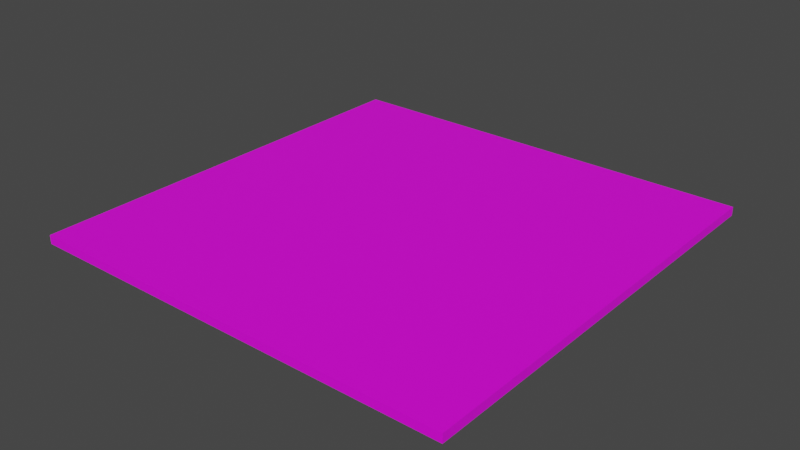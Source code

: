 # Source: landing_pad.blend  (saved by Blender 2.82.7; exported with 4.5.12 LTS)
import bpy
from mathutils import Matrix  # noqa: F401  (used for matrix-valued properties, if any)

bpy.ops.wm.read_factory_settings(use_empty=True)
scene = bpy.context.scene
scene.name = 'Scene'

# ---- collections
col_collection = bpy.data.collections.new('Collection'); scene.collection.children.link(col_collection)

# ---- images (referenced by path relative to the original .blend; pixels are not part of the script)
import os
ASSET_DIR = os.environ.get("B2B_ASSET_DIR", "")  # directory of the original .blend (textures are referenced by path, not embedded)
HERE = os.path.dirname(os.path.abspath(__file__))  # packed textures are extracted next to this script under _unpacked/

def load_image(name, relpath, width, height, colorspace="sRGB"):
    """Load a texture the original file referenced (path relative to the .blend, or extracted next to this script)."""
    p = next((c for c in (os.path.join(HERE, relpath), os.path.join(ASSET_DIR, relpath)) if relpath and os.path.exists(c)), "")
    if p:
        img = bpy.data.images.load(p, check_existing=True)
        img.name = name
    else:  # same state as the original file: an image datablock whose file is absent (Cycles renders it pink)
        img = bpy.data.images.new(name, width, height)
        img.source = "FILE"
        img.filepath = "//" + (relpath or name)
    img.colorspace_settings.name = colorspace
    return img
img_pad_png_002_png = load_image('pad.png.002.png', 'cage/pad.png.002.png', 1024, 1024, 'sRGB')

# ---- materials (node trees are filled in below, after node groups)
mat_material_003 = bpy.data.materials.new('Material.003')
mat_material_003.use_transparent_shadow = False

# ---- material node trees
mat_material_003.use_nodes = True; mat_material_003.node_tree.nodes.clear()
_N = mat_material_003.node_tree.nodes; _L = mat_material_003.node_tree.links
n0 = _N.new('ShaderNodeBsdfPrincipled'); n0.name = 'Principled BSDF'; n0.location = (0, 300)
n0.distribution = 'GGX'
n0.subsurface_method = 'BURLEY'
n0.inputs[3].default_value = 1.45
n0.inputs[27].default_value = (0.0, 0.0, 0.0, 1.0)
n0.inputs[28].default_value = 1.0
n1 = _N.new('ShaderNodeOutputMaterial'); n1.name = 'Material Output'; n1.location = (300, 300)
n2 = _N.new('ShaderNodeTexImage'); n2.name = 'Image Texture'; n2.location = (-300, 300)
n2.label = 'Base Color'
n2.image = img_pad_png_002_png
_L.new(n0.outputs[0], n1.inputs[0])
_L.new(n2.outputs[0], n0.inputs[0])
n1.is_active_output = True

# ---- world
world_world = bpy.data.worlds.new('World'); scene.world = world_world
world_world.use_nodes = True; world_world.node_tree.nodes.clear()
_N = world_world.node_tree.nodes; _L = world_world.node_tree.links
n0 = _N.new('ShaderNodeOutputWorld'); n0.name = 'World Output'; n0.location = (300, 300)
n1 = _N.new('ShaderNodeBackground'); n1.name = 'Background'; n1.location = (10, 300)
n1.inputs[0].default_value = (0.05088, 0.05088, 0.05088, 1.0)
_L.new(n1.outputs[0], n0.inputs[0])
n0.is_active_output = True
world_world.color = (0.05088, 0.05088, 0.05088)
world_world.use_sun_shadow = False
world_world.sun_shadow_jitter_overblur = 0.0

# ---- meshes
me_cube_006 = bpy.data.meshes.new('Cube.006')
me_cube_006.from_pydata([(-0.5, -0.5, 0.0), (-0.5, -0.5, 1.0), (-0.5, 0.5, 0.0), (-0.5, 0.5, 1.0), (0.5, -0.5, 0.0), (0.5, -0.5, 1.0), (0.5, 0.5, 0.0), (0.5, 0.5, 1.0)], [], [(1, 2, 0), (3, 6, 2), (7, 4, 6), (5, 0, 4), (3, 5, 7), (1, 3, 2), (3, 7, 6), (7, 5, 4), (5, 1, 0), (3, 1, 5)])
_uv = me_cube_006.uv_layers.new(name='Cube_006-mesh-map-0')
_uv.uv.foreach_set('vector', [0.5, 0.3333, 1.0, 0.0, 1.0, 0.3333, 0.0, 0.6667, 0.5, 0.3333, 0.5, 0.6667, 1.937e-07, 0.3333, 0.5, 0.0, 0.5, 0.3333, 0.5, 0.3333, 1.0, 0.6667, 0.5, 0.6667, 1.0, 1.0, 0.0, -0.02083, 1.0, -0.02083, 0.5, 0.3333, 0.5, 0.0, 1.0, 0.0, 0.0, 0.6667, 0.0, 0.3333, 0.5, 0.3333, 1.937e-07, 0.3333, 0.0, 0.0, 0.5, 0.0, 0.5, 0.3333, 1.0, 0.3333, 1.0, 0.6667, 1.0, 1.0, 0.0, 1.0, 0.0, -0.02083])
me_cube_006.materials.append(mat_material_003)
me_cube_006.use_remesh_fix_poles = True
me_cube_006.use_remesh_preserve_attributes = False
me_cube_006.use_mirror_vertex_groups = False
me_cube_006.update()

# ---- objects
ob_plataforma_solo_001 = bpy.data.objects.new('Plataforma solo.001', me_cube_006)

# ---- transforms, parenting, visibility, modifiers, constraints
ob_plataforma_solo_001.location = (0.0, 0.0, 0.0)
ob_plataforma_solo_001.scale = (1.0, 1.0, 0.02)
ob_plataforma_solo_001.lineart.crease_threshold = 0.0

# ---- collection membership
col_collection.objects.link(ob_plataforma_solo_001)

# ---- scene / render settings (as saved in the file)
scene.frame_start = 1; scene.frame_end = 250; scene.frame_set(1)
scene.render.engine = 'BLENDER_EEVEE_NEXT'
scene.cycles.use_denoising = False
scene.cycles.samples = 128
scene.cycles.sampling_pattern = 'TABULATED_SOBOL'
scene.cycles.use_adaptive_sampling = False
scene.cycles.use_light_tree = False
scene.view_settings.view_transform = 'Filmic'
bpy.context.view_layer.update()

# ---- added for rendering (the .blend has no active camera and no usable light): camera, sun
cam_auto = bpy.data.cameras.new('AutoCamera')
cam_auto.lens = 50.0
cam_auto.sensor_width = 36.0
cam_auto.clip_end = 1000.0
ob_auto_camera = bpy.data.objects.new('AutoCamera', cam_auto)
scene.collection.objects.link(ob_auto_camera)
ob_auto_camera.location = (1.3086, -1.57032, 1.05688)
ob_auto_camera.rotation_euler = (1.09748, -7.21219e-08, 0.694738)
scene.camera = ob_auto_camera
light_auto_sun = bpy.data.lights.new('AutoSun', 'SUN')
light_auto_sun.energy = 3.0
light_auto_sun.angle = 0.0523599
ob_auto_sun = bpy.data.objects.new('AutoSun', light_auto_sun)
scene.collection.objects.link(ob_auto_sun)
ob_auto_sun.rotation_euler = (0.872665, 0.174533, 0.523599)
bpy.context.view_layer.update()
